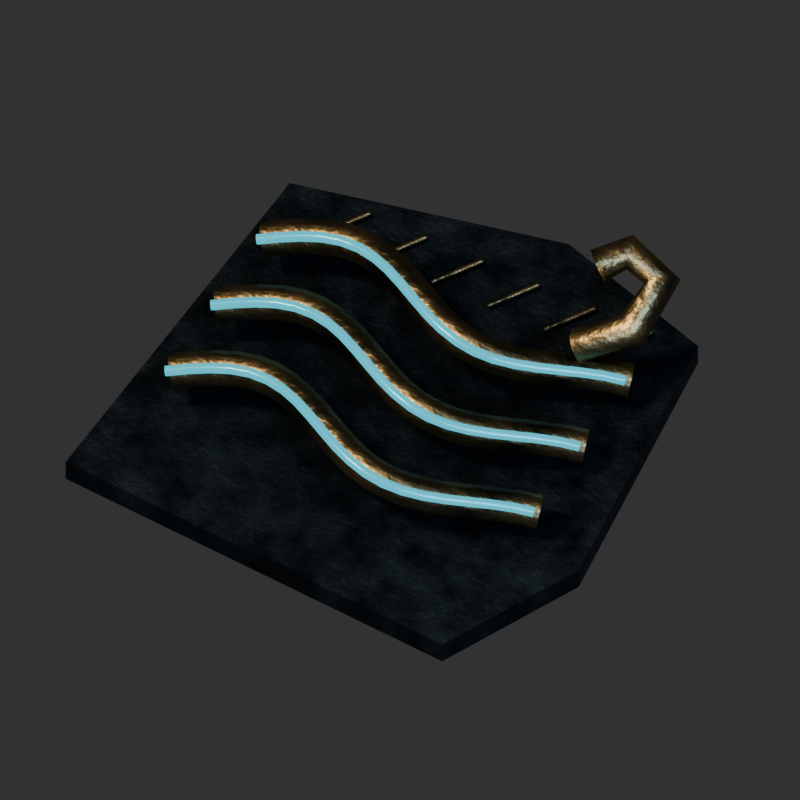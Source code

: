 # Source: averse_icon_vague.blend  (saved by Blender 5.2.45; exported with 4.5.12 LTS)
import bpy
from mathutils import Matrix  # noqa: F401  (used for matrix-valued properties, if any)

bpy.ops.wm.read_factory_settings(use_empty=True)
scene = bpy.context.scene
scene.name = 'Scene'

# ---- collections
col_collection = bpy.data.collections.new('Collection'); scene.collection.children.link(col_collection)

# ---- materials (node trees are filled in below, after node groups)
mat_icon_av1_engraved_wet_basalt_001 = bpy.data.materials.new('Icon AV1 engraved wet basalt.001')
mat_icon_av1_engraved_wet_basalt_001.diffuse_color = (0.005182, 0.009721, 0.01298, 1.0)
mat_icon_av1_weathered_bronze_001 = bpy.data.materials.new('Icon AV1 weathered bronze.001')
mat_icon_av1_weathered_bronze_001.diffuse_color = (0.02217, 0.04374, 0.03689, 1.0)
mat_icon_restrained_cyan_water_001 = bpy.data.materials.new('Icon restrained cyan water.001')

# ---- material node trees
mat_icon_av1_engraved_wet_basalt_001.use_nodes = True; mat_icon_av1_engraved_wet_basalt_001.node_tree.nodes.clear()
_N = mat_icon_av1_engraved_wet_basalt_001.node_tree.nodes; _L = mat_icon_av1_engraved_wet_basalt_001.node_tree.links
n0 = _N.new('ShaderNodeBsdfPrincipled'); n0.name = 'Principled BSDF'; n0.location = (-200, 100)
n0.inputs[1].default_value = 0.65
n0.inputs[10].default_value = 0.005
n0.inputs[13].default_value = 0.2
n0.inputs[27].default_value = (0.005182, 0.009721, 0.01298, 1.0)
n1 = _N.new('ShaderNodeOutputMaterial'); n1.name = 'Material Output'; n1.location = (200, 100)
n2 = _N.new('ShaderNodeTexNoise'); n2.name = 'Noise Texture'; n2.location = (0, 0)
n2.width = 160
n2.inputs[2].default_value = 17.0
n2.inputs[3].default_value = 3.0
n3 = _N.new('ShaderNodeValToRGB'); n3.name = 'Color Ramp'; n3.location = (0, 0)
while len(n3.color_ramp.elements) > 1: n3.color_ramp.elements.remove(n3.color_ramp.elements[-1])
n3.color_ramp.elements[0].position = 0.22; n3.color_ramp.elements[0].color = (0.005182, 0.009721, 0.01298, 1.0)
_e = n3.color_ramp.elements.new(0.78); _e.color = (0.0331, 0.04817, 0.06125, 1.0)
n4 = _N.new('ShaderNodeTexNoise'); n4.name = 'Noise Texture.001'; n4.location = (0, 0)
n4.width = 160
n4.inputs[2].default_value = 95.0
n5 = _N.new('ShaderNodeBump'); n5.name = 'Bump'; n5.location = (0, 0)
n5.inputs[0].default_value = 0.24
n5.inputs[1].default_value = 0.018
n6 = _N.new('ShaderNodeMapRange'); n6.name = 'Map Range'; n6.location = (0, 0)
n6.inputs[3].default_value = 0.3
n6.inputs[4].default_value = 0.56
n7 = _N.new('ShaderNodeAmbientOcclusion'); n7.name = 'ISO_Baked_AO'; n7.location = (0, 0)
n7.inputs[1].default_value = 0.7
n8 = _N.new('ShaderNodeMixRGB'); n8.name = 'Mix (Legacy)'; n8.location = (0, 0)
n8.blend_type = 'MULTIPLY'
n8.inputs[0].default_value = 0.8
_L.new(n0.outputs[0], n1.inputs[0])
_L.new(n2.outputs[0], n3.inputs[0])
_L.new(n4.outputs[0], n5.inputs[3])
_L.new(n5.outputs[0], n0.inputs[5])
_L.new(n2.outputs[0], n6.inputs[0])
_L.new(n6.outputs[0], n0.inputs[2])
_L.new(n3.outputs[0], n8.inputs[1])
_L.new(n7.outputs[0], n8.inputs[2])
_L.new(n8.outputs[0], n0.inputs[0])
n1.is_active_output = True
mat_icon_av1_weathered_bronze_001.use_nodes = True; mat_icon_av1_weathered_bronze_001.node_tree.nodes.clear()
_N = mat_icon_av1_weathered_bronze_001.node_tree.nodes; _L = mat_icon_av1_weathered_bronze_001.node_tree.links
n0 = _N.new('ShaderNodeBsdfPrincipled'); n0.name = 'Principled BSDF'; n0.location = (-200, 100)
n0.inputs[1].default_value = 1.0
n0.inputs[10].default_value = 0.005
n0.inputs[13].default_value = 0.2
n0.inputs[27].default_value = (0.02217, 0.04374, 0.03689, 1.0)
n1 = _N.new('ShaderNodeOutputMaterial'); n1.name = 'Material Output'; n1.location = (200, 100)
n2 = _N.new('ShaderNodeTexNoise'); n2.name = 'Noise Texture'; n2.location = (0, 0)
n2.width = 160
n2.inputs[2].default_value = 17.0
n2.inputs[3].default_value = 3.0
n3 = _N.new('ShaderNodeValToRGB'); n3.name = 'Color Ramp'; n3.location = (0, 0)
while len(n3.color_ramp.elements) > 1: n3.color_ramp.elements.remove(n3.color_ramp.elements[-1])
n3.color_ramp.elements[0].position = 0.22; n3.color_ramp.elements[0].color = (0.02217, 0.04374, 0.03689, 1.0)
_e = n3.color_ramp.elements.new(0.78); _e.color = (0.3916, 0.2961, 0.1559, 1.0)
n4 = _N.new('ShaderNodeTexNoise'); n4.name = 'Noise Texture.001'; n4.location = (0, 0)
n4.width = 160
n4.inputs[2].default_value = 95.0
n5 = _N.new('ShaderNodeBump'); n5.name = 'Bump'; n5.location = (0, 0)
n5.inputs[0].default_value = 0.24
n5.inputs[1].default_value = 0.018
n6 = _N.new('ShaderNodeMapRange'); n6.name = 'Map Range'; n6.location = (0, 0)
n6.inputs[3].default_value = 0.3
n6.inputs[4].default_value = 0.52
_L.new(n0.outputs[0], n1.inputs[0])
_L.new(n2.outputs[0], n3.inputs[0])
_L.new(n3.outputs[0], n0.inputs[0])
_L.new(n4.outputs[0], n5.inputs[3])
_L.new(n5.outputs[0], n0.inputs[5])
_L.new(n2.outputs[0], n6.inputs[0])
_L.new(n6.outputs[0], n0.inputs[2])
n1.is_active_output = True
mat_icon_restrained_cyan_water_001.use_nodes = True; mat_icon_restrained_cyan_water_001.node_tree.nodes.clear()
_N = mat_icon_restrained_cyan_water_001.node_tree.nodes; _L = mat_icon_restrained_cyan_water_001.node_tree.links
n0 = _N.new('ShaderNodeBsdfPrincipled'); n0.name = 'Principled BSDF'; n0.location = (-200, 100)
n0.inputs[0].default_value = (0.01521, 0.107, 0.1413, 1.0)
n0.inputs[1].default_value = 0.65
n0.inputs[2].default_value = 0.24
n0.inputs[10].default_value = 0.005
n0.inputs[27].default_value = (0.1144, 0.6584, 0.807, 1.0)
n0.inputs[28].default_value = 0.8
n1 = _N.new('ShaderNodeOutputMaterial'); n1.name = 'Material Output'; n1.location = (200, 100)
_L.new(n0.outputs[0], n1.inputs[0])
n1.is_active_output = True

# ---- world
world_world = bpy.data.worlds.new('World'); scene.world = world_world
world_world.use_nodes = True; world_world.node_tree.nodes.clear()
_N = world_world.node_tree.nodes; _L = world_world.node_tree.links
n0 = _N.new('ShaderNodeOutputWorld'); n0.name = 'World Output'; n0.location = (200, 100)
n1 = _N.new('ShaderNodeBackground'); n1.name = 'Background'; n1.location = (-200, 100)
n1.inputs[0].default_value = (0.05088, 0.05088, 0.05088, 1.0)
_L.new(n1.outputs[0], n0.inputs[0])
n0.is_active_output = True
world_world.color = (0.18, 0.18, 0.18)
world_world.sun_shadow_jitter_overblur = 0.0

# ---- cameras
cam_iso_crea_002 = bpy.data.cameras.new('ISO_CREA.002')
cam_iso_crea_002.type = 'ORTHO'
cam_iso_crea_002.sensor_fit = 'HORIZONTAL'
cam_iso_crea_002.ortho_scale = 1.5
cam_camera_001 = bpy.data.cameras.new('Camera.001')
cam_camera_001.type = 'ORTHO'
cam_camera_001.ortho_scale = 5.0

# ---- lights
light_sun_003 = bpy.data.lights.new('Sun.003', 'SUN')
light_sun_003.color = (1.0, 0.76, 0.53)
light_sun_003.angle = 0.15
light_sun_003.energy = 2.5
light_area_001 = bpy.data.lights.new('Area.001', 'AREA')
light_area_001.color = (0.5, 0.66, 0.85)
light_area_001.energy = 650.0
light_area_001.shape = 'DISK'
light_area_001.size = 5.0
light_area_001.size_y = 1.0

# ---- meshes
me_irregular_engraved_dark_field_001 = bpy.data.meshes.new('Irregular engraved dark field.001')
me_irregular_engraved_dark_field_001.from_pydata([(-0.48, -0.43, 0.0), (0.35, -0.48, 0.0), (0.49, -0.2, 0.0), (0.43, 0.38, 0.0), (0.1, 0.48, 0.0), (-0.43, 0.36, 0.0)], [], [(0, 1, 2, 3, 4, 5)])
me_irregular_engraved_dark_field_001.materials.append(mat_icon_av1_engraved_wet_basalt_001)
me_irregular_engraved_dark_field_001.update()

# ---- curves / text
cu_incised_rain_tally_006 = bpy.data.curves.new('Incised rain tally.006', 'CURVE')
cu_incised_rain_tally_006.dimensions = '3D'
_sp = cu_incised_rain_tally_006.splines.new('POLY'); _sp.points.add(1)
_sp.points.foreach_set('co', [-0.32, 0.27, 0.009, 1.0, -0.26, 0.36, 0.009, 1.0])
cu_incised_rain_tally_006.materials.append(mat_icon_av1_weathered_bronze_001)
cu_incised_rain_tally_006.bevel_resolution = 2
cu_incised_rain_tally_006.bevel_depth = 0.005
cu_incised_rain_tally_006.fill_mode = 'FULL'
cu_incised_rain_tally_007 = bpy.data.curves.new('Incised rain tally.007', 'CURVE')
cu_incised_rain_tally_007.dimensions = '3D'
_sp = cu_incised_rain_tally_007.splines.new('POLY'); _sp.points.add(1)
_sp.points.foreach_set('co', [-0.2, 0.27, 0.009, 1.0, -0.14, 0.36, 0.009, 1.0])
cu_incised_rain_tally_007.materials.append(mat_icon_av1_weathered_bronze_001)
cu_incised_rain_tally_007.bevel_resolution = 2
cu_incised_rain_tally_007.bevel_depth = 0.005
cu_incised_rain_tally_007.fill_mode = 'FULL'
cu_incised_rain_tally_008 = bpy.data.curves.new('Incised rain tally.008', 'CURVE')
cu_incised_rain_tally_008.dimensions = '3D'
_sp = cu_incised_rain_tally_008.splines.new('POLY'); _sp.points.add(1)
_sp.points.foreach_set('co', [-0.08, 0.27, 0.009, 1.0, -0.02, 0.36, 0.009, 1.0])
cu_incised_rain_tally_008.materials.append(mat_icon_av1_weathered_bronze_001)
cu_incised_rain_tally_008.bevel_resolution = 2
cu_incised_rain_tally_008.bevel_depth = 0.005
cu_incised_rain_tally_008.fill_mode = 'FULL'
cu_incised_rain_tally_009 = bpy.data.curves.new('Incised rain tally.009', 'CURVE')
cu_incised_rain_tally_009.dimensions = '3D'
_sp = cu_incised_rain_tally_009.splines.new('POLY'); _sp.points.add(1)
_sp.points.foreach_set('co', [0.04, 0.27, 0.009, 1.0, 0.1, 0.36, 0.009, 1.0])
cu_incised_rain_tally_009.materials.append(mat_icon_av1_weathered_bronze_001)
cu_incised_rain_tally_009.bevel_resolution = 2
cu_incised_rain_tally_009.bevel_depth = 0.005
cu_incised_rain_tally_009.fill_mode = 'FULL'
cu_incised_rain_tally_010 = bpy.data.curves.new('Incised rain tally.010', 'CURVE')
cu_incised_rain_tally_010.dimensions = '3D'
_sp = cu_incised_rain_tally_010.splines.new('POLY'); _sp.points.add(1)
_sp.points.foreach_set('co', [0.16, 0.27, 0.009, 1.0, 0.22, 0.36, 0.009, 1.0])
cu_incised_rain_tally_010.materials.append(mat_icon_av1_weathered_bronze_001)
cu_incised_rain_tally_010.bevel_resolution = 2
cu_incised_rain_tally_010.bevel_depth = 0.005
cu_incised_rain_tally_010.fill_mode = 'FULL'
cu_incised_rain_tally_011 = bpy.data.curves.new('Incised rain tally.011', 'CURVE')
cu_incised_rain_tally_011.dimensions = '3D'
_sp = cu_incised_rain_tally_011.splines.new('POLY'); _sp.points.add(1)
_sp.points.foreach_set('co', [0.28, 0.27, 0.009, 1.0, 0.34, 0.36, 0.009, 1.0])
cu_incised_rain_tally_011.materials.append(mat_icon_av1_weathered_bronze_001)
cu_incised_rain_tally_011.bevel_resolution = 2
cu_incised_rain_tally_011.bevel_depth = 0.005
cu_incised_rain_tally_011.fill_mode = 'FULL'
cu_cast_breaking_wave_crest = bpy.data.curves.new('Cast breaking wave crest', 'CURVE')
cu_cast_breaking_wave_crest.dimensions = '3D'
_sp = cu_cast_breaking_wave_crest.splines.new('POLY'); _sp.points.add(20)
_sp.points.foreach_set('co', [-0.38, -0.2, 0.08, 1.0, -0.342, -0.1801, 0.08695, 1.0, -0.304, -0.1629, 0.09363, 1.0, -0.266, -0.1507, 0.09976, 1.0, -0.228, -0.1452, 0.1051, 1.0, -0.19, -0.1471, 0.1095, 1.0, -0.152, -0.1562, 0.1126, 1.0, -0.114, -0.1712, 0.1145, 1.0, -0.076, -0.1901, 0.115, 1.0, -0.038, -0.2103, 0.1141, 1.0, 0.0, -0.2291, 0.1118, 1.0, 0.038, -0.244, 0.1083, 1.0, 0.076, -0.253, 0.1036, 1.0, 0.114, -0.2547, 0.09804, 1.0, 0.152, -0.2491, 0.09172, 1.0, 0.19, -0.2368, 0.08494, 1.0, 0.228, -0.2195, 0.07796, 1.0, 0.266, -0.1996, 0.07106, 1.0, 0.304, -0.1798, 0.06451, 1.0, 0.342, -0.1626, 0.05858, 1.0, 0.38, -0.1506, 0.05351, 1.0])
cu_cast_breaking_wave_crest.materials.append(mat_icon_av1_weathered_bronze_001)
cu_cast_breaking_wave_crest.bevel_resolution = 2
cu_cast_breaking_wave_crest.bevel_depth = 0.034
cu_cast_breaking_wave_crest.fill_mode = 'FULL'
cu_cyan_water_in_wave_groove = bpy.data.curves.new('Cyan water in wave groove', 'CURVE')
cu_cyan_water_in_wave_groove.dimensions = '3D'
_sp = cu_cyan_water_in_wave_groove.splines.new('POLY'); _sp.points.add(20)
_sp.points.foreach_set('co', [-0.38, -0.223, 0.105, 1.0, -0.342, -0.2031, 0.112, 1.0, -0.304, -0.1859, 0.1186, 1.0, -0.266, -0.1737, 0.1248, 1.0, -0.228, -0.1682, 0.1301, 1.0, -0.19, -0.1701, 0.1345, 1.0, -0.152, -0.1792, 0.1376, 1.0, -0.114, -0.1942, 0.1395, 1.0, -0.076, -0.2131, 0.14, 1.0, -0.038, -0.2333, 0.1391, 1.0, 0.0, -0.2521, 0.1368, 1.0, 0.038, -0.267, 0.1333, 1.0, 0.076, -0.276, 0.1286, 1.0, 0.114, -0.2777, 0.123, 1.0, 0.152, -0.2721, 0.1167, 1.0, 0.19, -0.2598, 0.1099, 1.0, 0.228, -0.2425, 0.103, 1.0, 0.266, -0.2226, 0.09606, 1.0, 0.304, -0.2028, 0.08951, 1.0, 0.342, -0.1856, 0.08358, 1.0, 0.38, -0.1736, 0.07851, 1.0])
cu_cyan_water_in_wave_groove.materials.append(mat_icon_restrained_cyan_water_001)
cu_cyan_water_in_wave_groove.bevel_resolution = 2
cu_cyan_water_in_wave_groove.bevel_depth = 0.01
cu_cyan_water_in_wave_groove.fill_mode = 'FULL'
cu_cast_breaking_wave_crest_001 = bpy.data.curves.new('Cast breaking wave crest.001', 'CURVE')
cu_cast_breaking_wave_crest_001.dimensions = '3D'
_sp = cu_cast_breaking_wave_crest_001.splines.new('POLY'); _sp.points.add(20)
_sp.points.foreach_set('co', [-0.38, -0.02, 0.08, 1.0, -0.342, -0.0001112, 0.08695, 1.0, -0.304, 0.01709, 0.09363, 1.0, -0.266, 0.02926, 0.09976, 1.0, -0.228, 0.03477, 0.1051, 1.0, -0.19, 0.03287, 0.1095, 1.0, -0.152, 0.02381, 0.1126, 1.0, -0.114, 0.008822, 0.1145, 1.0, -0.076, -0.01007, 0.115, 1.0, -0.038, -0.0303, 0.1141, 1.0, 0.0, -0.04914, 0.1118, 1.0, 0.038, -0.06404, 0.1083, 1.0, 0.076, -0.07297, 0.1036, 1.0, 0.114, -0.07474, 0.09804, 1.0, 0.152, -0.0691, 0.09172, 1.0, 0.19, -0.05681, 0.08494, 1.0, 0.228, -0.03954, 0.07796, 1.0, 0.266, -0.01963, 0.07106, 1.0, 0.304, 0.0002378, 0.06451, 1.0, 0.342, 0.01736, 0.05858, 1.0, 0.38, 0.02943, 0.05351, 1.0])
cu_cast_breaking_wave_crest_001.materials.append(mat_icon_av1_weathered_bronze_001)
cu_cast_breaking_wave_crest_001.bevel_resolution = 2
cu_cast_breaking_wave_crest_001.bevel_depth = 0.034
cu_cast_breaking_wave_crest_001.fill_mode = 'FULL'
cu_cyan_water_in_wave_groove_001 = bpy.data.curves.new('Cyan water in wave groove.001', 'CURVE')
cu_cyan_water_in_wave_groove_001.dimensions = '3D'
_sp = cu_cyan_water_in_wave_groove_001.splines.new('POLY'); _sp.points.add(20)
_sp.points.foreach_set('co', [-0.38, -0.043, 0.105, 1.0, -0.342, -0.02311, 0.112, 1.0, -0.304, -0.005914, 0.1186, 1.0, -0.266, 0.006263, 0.1248, 1.0, -0.228, 0.01177, 0.1301, 1.0, -0.19, 0.00987, 0.1345, 1.0, -0.152, 0.0008111, 0.1376, 1.0, -0.114, -0.01418, 0.1395, 1.0, -0.076, -0.03307, 0.14, 1.0, -0.038, -0.0533, 0.1391, 1.0, 0.0, -0.07214, 0.1368, 1.0, 0.038, -0.08704, 0.1333, 1.0, 0.076, -0.09597, 0.1286, 1.0, 0.114, -0.09774, 0.123, 1.0, 0.152, -0.0921, 0.1167, 1.0, 0.19, -0.07981, 0.1099, 1.0, 0.228, -0.06254, 0.103, 1.0, 0.266, -0.04263, 0.09606, 1.0, 0.304, -0.02276, 0.08951, 1.0, 0.342, -0.005638, 0.08358, 1.0, 0.38, 0.006429, 0.07851, 1.0])
cu_cyan_water_in_wave_groove_001.materials.append(mat_icon_restrained_cyan_water_001)
cu_cyan_water_in_wave_groove_001.bevel_resolution = 2
cu_cyan_water_in_wave_groove_001.bevel_depth = 0.01
cu_cyan_water_in_wave_groove_001.fill_mode = 'FULL'
cu_cast_breaking_wave_crest_002 = bpy.data.curves.new('Cast breaking wave crest.002', 'CURVE')
cu_cast_breaking_wave_crest_002.dimensions = '3D'
_sp = cu_cast_breaking_wave_crest_002.splines.new('POLY'); _sp.points.add(20)
_sp.points.foreach_set('co', [-0.38, 0.16, 0.08, 1.0, -0.342, 0.1799, 0.08695, 1.0, -0.304, 0.1971, 0.09363, 1.0, -0.266, 0.2093, 0.09976, 1.0, -0.228, 0.2148, 0.1051, 1.0, -0.19, 0.2129, 0.1095, 1.0, -0.152, 0.2038, 0.1126, 1.0, -0.114, 0.1888, 0.1145, 1.0, -0.076, 0.1699, 0.115, 1.0, -0.038, 0.1497, 0.1141, 1.0, 0.0, 0.1309, 0.1118, 1.0, 0.038, 0.116, 0.1083, 1.0, 0.076, 0.107, 0.1036, 1.0, 0.114, 0.1053, 0.09804, 1.0, 0.152, 0.1109, 0.09172, 1.0, 0.19, 0.1232, 0.08494, 1.0, 0.228, 0.1405, 0.07796, 1.0, 0.266, 0.1604, 0.07106, 1.0, 0.304, 0.1802, 0.06451, 1.0, 0.342, 0.1974, 0.05858, 1.0, 0.38, 0.2094, 0.05351, 1.0])
cu_cast_breaking_wave_crest_002.materials.append(mat_icon_av1_weathered_bronze_001)
cu_cast_breaking_wave_crest_002.bevel_resolution = 2
cu_cast_breaking_wave_crest_002.bevel_depth = 0.034
cu_cast_breaking_wave_crest_002.fill_mode = 'FULL'
cu_cyan_water_in_wave_groove_002 = bpy.data.curves.new('Cyan water in wave groove.002', 'CURVE')
cu_cyan_water_in_wave_groove_002.dimensions = '3D'
_sp = cu_cyan_water_in_wave_groove_002.splines.new('POLY'); _sp.points.add(20)
_sp.points.foreach_set('co', [-0.38, 0.137, 0.105, 1.0, -0.342, 0.1569, 0.112, 1.0, -0.304, 0.1741, 0.1186, 1.0, -0.266, 0.1863, 0.1248, 1.0, -0.228, 0.1918, 0.1301, 1.0, -0.19, 0.1899, 0.1345, 1.0, -0.152, 0.1808, 0.1376, 1.0, -0.114, 0.1658, 0.1395, 1.0, -0.076, 0.1469, 0.14, 1.0, -0.038, 0.1267, 0.1391, 1.0, 0.0, 0.1079, 0.1368, 1.0, 0.038, 0.09296, 0.1333, 1.0, 0.076, 0.08403, 0.1286, 1.0, 0.114, 0.08226, 0.123, 1.0, 0.152, 0.0879, 0.1167, 1.0, 0.19, 0.1002, 0.1099, 1.0, 0.228, 0.1175, 0.103, 1.0, 0.266, 0.1374, 0.09606, 1.0, 0.304, 0.1572, 0.08951, 1.0, 0.342, 0.1744, 0.08358, 1.0, 0.38, 0.1864, 0.07851, 1.0])
cu_cyan_water_in_wave_groove_002.materials.append(mat_icon_restrained_cyan_water_001)
cu_cyan_water_in_wave_groove_002.bevel_resolution = 2
cu_cyan_water_in_wave_groove_002.bevel_depth = 0.01
cu_cyan_water_in_wave_groove_002.fill_mode = 'FULL'
cu_hooked_wave_foam = bpy.data.curves.new('Hooked wave foam', 'CURVE')
cu_hooked_wave_foam.dimensions = '3D'
_sp = cu_hooked_wave_foam.splines.new('POLY'); _sp.points.add(4)
_sp.points.foreach_set('co', [0.27, 0.2, 0.1, 1.0, 0.36, 0.25, 0.15, 1.0, 0.37, 0.35, 0.19, 1.0, 0.29, 0.37, 0.21, 1.0, 0.25, 0.32, 0.2, 1.0])
cu_hooked_wave_foam.materials.append(mat_icon_av1_weathered_bronze_001)
cu_hooked_wave_foam.bevel_resolution = 2
cu_hooked_wave_foam.bevel_depth = 0.035
cu_hooked_wave_foam.fill_mode = 'FULL'

# ---- objects
ob_iso_crea = bpy.data.objects.new('ISO_CREA', cam_iso_crea_002)
ob_camera_ortho_55 = bpy.data.objects.new('Camera_ortho_55', cam_camera_001)
ob_sun_chaud_haut_gauche = bpy.data.objects.new('Sun_chaud_haut_gauche', light_sun_003)
ob_fill_froid = bpy.data.objects.new('Fill_froid', light_area_001)
ob_averse_vague = bpy.data.objects.new('Averse vague', None)
ob_irregular_engraved_dark_field = bpy.data.objects.new('Irregular engraved dark field', me_irregular_engraved_dark_field_001)
ob_incised_rain_tally = bpy.data.objects.new('Incised rain tally', cu_incised_rain_tally_006)
ob_incised_rain_tally_001 = bpy.data.objects.new('Incised rain tally.001', cu_incised_rain_tally_007)
ob_incised_rain_tally_002 = bpy.data.objects.new('Incised rain tally.002', cu_incised_rain_tally_008)
ob_incised_rain_tally_003 = bpy.data.objects.new('Incised rain tally.003', cu_incised_rain_tally_009)
ob_incised_rain_tally_004 = bpy.data.objects.new('Incised rain tally.004', cu_incised_rain_tally_010)
ob_incised_rain_tally_005 = bpy.data.objects.new('Incised rain tally.005', cu_incised_rain_tally_011)
ob_cast_breaking_wave_crest = bpy.data.objects.new('Cast breaking wave crest', cu_cast_breaking_wave_crest)
ob_cyan_water_in_wave_groove = bpy.data.objects.new('Cyan water in wave groove', cu_cyan_water_in_wave_groove)
ob_cast_breaking_wave_crest_001 = bpy.data.objects.new('Cast breaking wave crest.001', cu_cast_breaking_wave_crest_001)
ob_cyan_water_in_wave_groove_001 = bpy.data.objects.new('Cyan water in wave groove.001', cu_cyan_water_in_wave_groove_001)
ob_cast_breaking_wave_crest_002 = bpy.data.objects.new('Cast breaking wave crest.002', cu_cast_breaking_wave_crest_002)
ob_cyan_water_in_wave_groove_002 = bpy.data.objects.new('Cyan water in wave groove.002', cu_cyan_water_in_wave_groove_002)
ob_hooked_wave_foam = bpy.data.objects.new('Hooked wave foam', cu_hooked_wave_foam)

# ---- transforms, parenting, visibility, modifiers, constraints
ob_iso_crea.location = (2.6, -4.8, 6.8)
ob_iso_crea.rotation_euler = (0.6764, 8.277e-09, 0.4964)
ob_camera_ortho_55.location = (0.0, -5.244, 8.536)
ob_camera_ortho_55.rotation_euler = (0.6109, 0.0, 0.0)
ob_sun_chaud_haut_gauche.location = (-4.0, -3.928, 9.196)
ob_sun_chaud_haut_gauche.rotation_euler = (0.5475, -3.501e-08, -0.7945)
ob_fill_froid.location = (4.0, -3.696, 5.598)
ob_fill_froid.rotation_euler = (0.7717, 9.831e-09, 0.8249)
ob_averse_vague.location = (0.0, 0.0, 0.0)
ob_irregular_engraved_dark_field.parent = ob_averse_vague
ob_irregular_engraved_dark_field.location = (0.0, 0.0, 0.0)
_m = ob_irregular_engraved_dark_field.modifiers.new('Chipped edges', 'BEVEL')
_m.width = 0.018
_m.width_pct = 0.018
_m = ob_irregular_engraved_dark_field.modifiers.new('Plate normals', 'WEIGHTED_NORMAL')
_m = ob_irregular_engraved_dark_field.modifiers.new('Stone thickness', 'SOLIDIFY')
_m.thickness = 0.05
ob_incised_rain_tally.parent = ob_averse_vague
ob_incised_rain_tally.location = (0.0, 0.0, 0.0)
ob_incised_rain_tally_001.parent = ob_averse_vague
ob_incised_rain_tally_001.location = (0.0, 0.0, 0.0)
ob_incised_rain_tally_002.parent = ob_averse_vague
ob_incised_rain_tally_002.location = (0.0, 0.0, 0.0)
ob_incised_rain_tally_003.parent = ob_averse_vague
ob_incised_rain_tally_003.location = (0.0, 0.0, 0.0)
ob_incised_rain_tally_004.parent = ob_averse_vague
ob_incised_rain_tally_004.location = (0.0, 0.0, 0.0)
ob_incised_rain_tally_005.parent = ob_averse_vague
ob_incised_rain_tally_005.location = (0.0, 0.0, 0.0)
ob_cast_breaking_wave_crest.parent = ob_averse_vague
ob_cast_breaking_wave_crest.location = (0.0, 0.0, 0.0)
ob_cyan_water_in_wave_groove.parent = ob_averse_vague
ob_cyan_water_in_wave_groove.location = (0.0, 0.0, 0.0)
ob_cast_breaking_wave_crest_001.parent = ob_averse_vague
ob_cast_breaking_wave_crest_001.location = (0.0, 0.0, 0.0)
ob_cyan_water_in_wave_groove_001.parent = ob_averse_vague
ob_cyan_water_in_wave_groove_001.location = (0.0, 0.0, 0.0)
ob_cast_breaking_wave_crest_002.parent = ob_averse_vague
ob_cast_breaking_wave_crest_002.location = (0.0, 0.0, 0.0)
ob_cyan_water_in_wave_groove_002.parent = ob_averse_vague
ob_cyan_water_in_wave_groove_002.location = (0.0, 0.0, 0.0)
ob_hooked_wave_foam.parent = ob_averse_vague
ob_hooked_wave_foam.location = (0.0, 0.0, 0.0)

# ---- collection membership
scene.collection.objects.link(ob_iso_crea)
col_collection.objects.link(ob_camera_ortho_55)
col_collection.objects.link(ob_sun_chaud_haut_gauche)
col_collection.objects.link(ob_fill_froid)
col_collection.objects.link(ob_averse_vague)
col_collection.objects.link(ob_irregular_engraved_dark_field)
col_collection.objects.link(ob_incised_rain_tally)
col_collection.objects.link(ob_incised_rain_tally_001)
col_collection.objects.link(ob_incised_rain_tally_002)
col_collection.objects.link(ob_incised_rain_tally_003)
col_collection.objects.link(ob_incised_rain_tally_004)
col_collection.objects.link(ob_incised_rain_tally_005)
col_collection.objects.link(ob_cast_breaking_wave_crest)
col_collection.objects.link(ob_cyan_water_in_wave_groove)
col_collection.objects.link(ob_cast_breaking_wave_crest_001)
col_collection.objects.link(ob_cyan_water_in_wave_groove_001)
col_collection.objects.link(ob_cast_breaking_wave_crest_002)
col_collection.objects.link(ob_cyan_water_in_wave_groove_002)
col_collection.objects.link(ob_hooked_wave_foam)

# ---- scene / render settings (as saved in the file)
scene.camera = ob_iso_crea
scene.frame_start = 1; scene.frame_end = 91; scene.frame_set(1)
scene.render.engine = 'BLENDER_EEVEE_NEXT'
scene.render.resolution_x = 256
scene.render.resolution_y = 256
scene.render.fps = 12
scene.render.film_transparent = True
scene.render.bake_bias = 0.0
scene.render.bake_samples = 0
scene.render.compositor_device = 'GPU'
scene.eevee.taa_render_samples = 24
scene.eevee.use_volume_custom_range = False
scene.eevee.fast_gi_thickness_near = 0.1
scene.eevee.fast_gi_thickness_far = 0.0
scene.eevee.ray_tracing_options.screen_trace_thickness = 0.1
scene.view_settings.look = 'AgX - Medium High Contrast'
bpy.context.view_layer.update()
